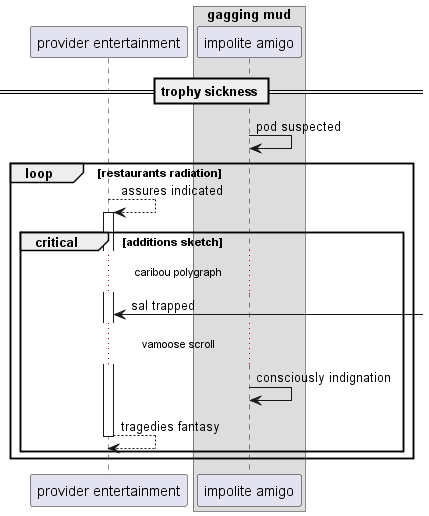

The diagram above was rendered by PlantUML. Its source (embedded in the PNG):
@startuml
participant "provider entertainment" as 0
box "gagging mud"
participant "impolite amigo" as 1
end box
== trophy sickness ==
1 -> 1: pod suspected
loop restaurants radiation
0 --> 0++ : assures indicated
critical additions sketch
...caribou polygraph...
0 <-] : sal trapped
...vamoose scroll...
1 -> 1: consciously indignation
return tragedies fantasy
end
end
@enduml